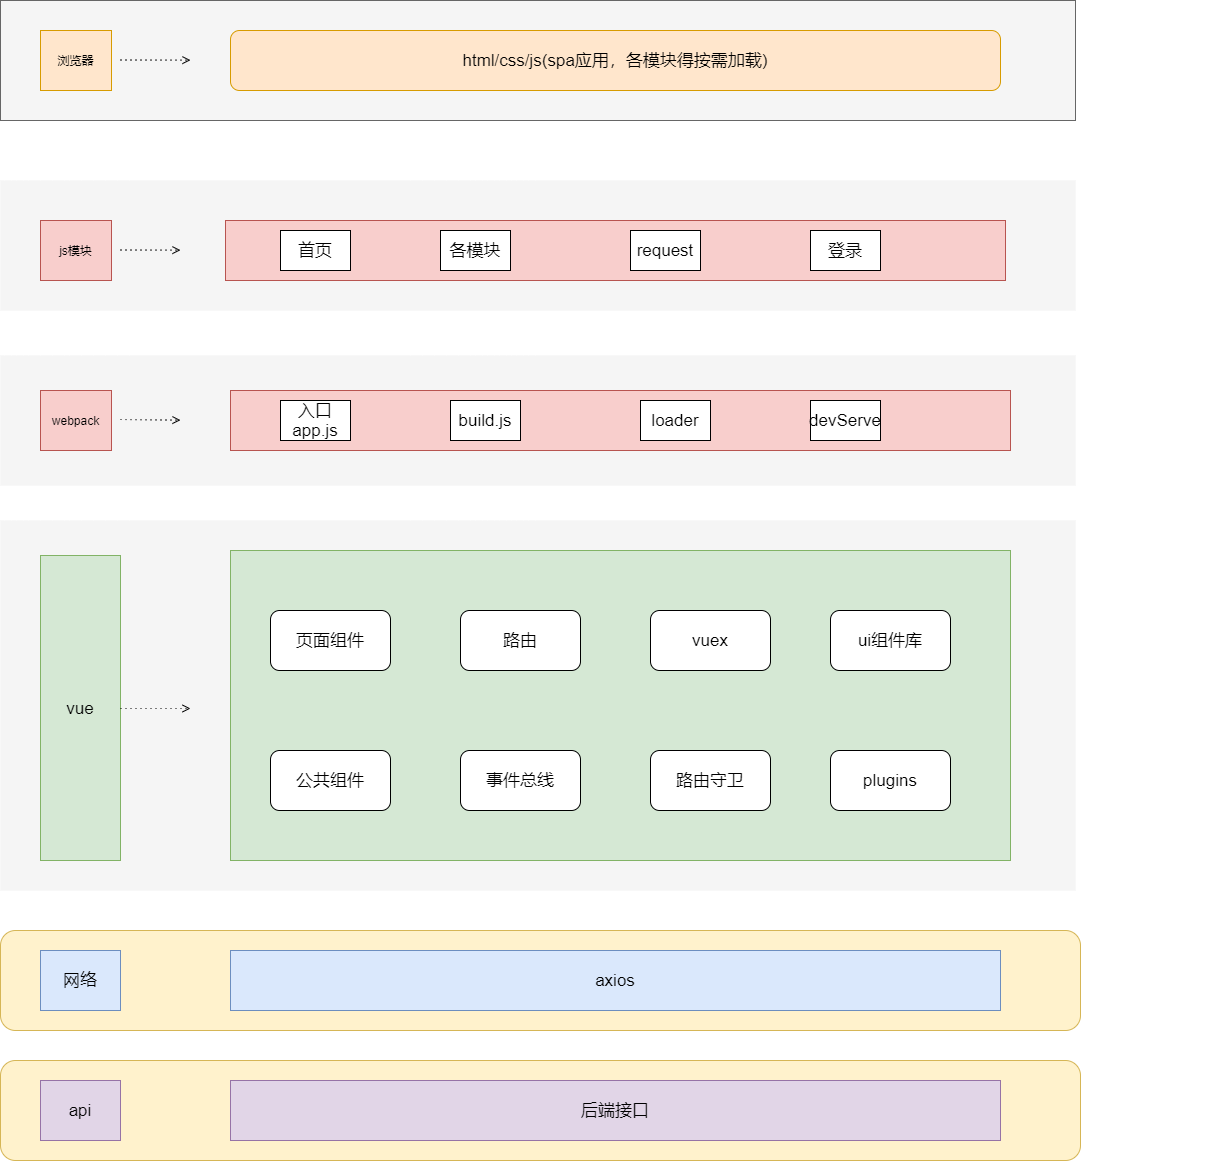

The diagram above was exported from draw.io. Its source (the exported page's mxGraphModel, read from the mxfile embedded in the PNG):
<mxGraphModel dx="2770" dy="1327" grid="1" gridSize="10" guides="1" tooltips="1" connect="1" arrows="1" fold="1" page="1" pageScale="1" pageWidth="850" pageHeight="1100" math="0" shadow="0">
  <root>
    <mxCell id="0" />
    <mxCell id="1" parent="0" />
    <mxCell id="dKdSaXE48SgPbhcamS2K-31" value="" style="whiteSpace=wrap;html=1;strokeColor=none;strokeWidth=1;fillColor=#f5f5f5;fontSize=14;" parent="1" vertex="1">
      <mxGeometry x="200" y="310" width="1075" height="130" as="geometry" />
    </mxCell>
    <mxCell id="dKdSaXE48SgPbhcamS2K-32" value="" style="whiteSpace=wrap;html=1;strokeWidth=1;fontSize=14;fillColor=#f5f5f5;strokeColor=#666666;fontColor=#333333;" parent="1" vertex="1">
      <mxGeometry x="200" y="130" width="1075" height="120" as="geometry" />
    </mxCell>
    <mxCell id="_5A2FjzWI1ER8aAaVoDJ-1" value="" style="rounded=1;whiteSpace=wrap;html=1;arcSize=50;" vertex="1" parent="1">
      <mxGeometry x="-600" y="630" as="geometry" />
    </mxCell>
    <mxCell id="_5A2FjzWI1ER8aAaVoDJ-2" value="浏览器" style="rounded=0;whiteSpace=wrap;html=1;fillColor=#ffe6cc;strokeColor=#d79b00;" vertex="1" parent="1">
      <mxGeometry x="240" y="160" width="71" height="60" as="geometry" />
    </mxCell>
    <mxCell id="_5A2FjzWI1ER8aAaVoDJ-7" value="html/css/js(spa应用，各模块得按需加载)" style="rounded=1;whiteSpace=wrap;html=1;fillColor=#ffe6cc;strokeColor=#d79b00;fontSize=17;" vertex="1" parent="1">
      <mxGeometry x="430" y="160" width="770" height="60" as="geometry" />
    </mxCell>
    <mxCell id="_5A2FjzWI1ER8aAaVoDJ-8" value="" style="rounded=0;whiteSpace=wrap;html=1;fillColor=#f8cecc;strokeColor=#b85450;" vertex="1" parent="1">
      <mxGeometry x="425" y="350" width="780" height="60" as="geometry" />
    </mxCell>
    <mxCell id="_5A2FjzWI1ER8aAaVoDJ-9" value="js模块" style="rounded=0;whiteSpace=wrap;html=1;fillColor=#f8cecc;strokeColor=#b85450;" vertex="1" parent="1">
      <mxGeometry x="240" y="350" width="71" height="60" as="geometry" />
    </mxCell>
    <mxCell id="_5A2FjzWI1ER8aAaVoDJ-12" value="" style="edgeStyle=elbowEdgeStyle;html=1;endArrow=open;elbow=vertical;endFill=0;dashed=1;dashPattern=1 4;" edge="1" parent="1">
      <mxGeometry width="160" relative="1" as="geometry">
        <mxPoint x="320" y="379.5" as="sourcePoint" />
        <mxPoint x="380" y="379.5" as="targetPoint" />
      </mxGeometry>
    </mxCell>
    <mxCell id="_5A2FjzWI1ER8aAaVoDJ-13" value="" style="edgeStyle=elbowEdgeStyle;html=1;endArrow=open;elbow=vertical;endFill=0;dashed=1;dashPattern=1 4;" edge="1" parent="1">
      <mxGeometry width="160" relative="1" as="geometry">
        <mxPoint x="320" y="189.5" as="sourcePoint" />
        <mxPoint x="390" y="189.5" as="targetPoint" />
      </mxGeometry>
    </mxCell>
    <mxCell id="_5A2FjzWI1ER8aAaVoDJ-14" value="首页" style="rounded=0;whiteSpace=wrap;html=1;fontSize=17;" vertex="1" parent="1">
      <mxGeometry x="480" y="360" width="70" height="40" as="geometry" />
    </mxCell>
    <mxCell id="_5A2FjzWI1ER8aAaVoDJ-15" value="各模块" style="rounded=0;whiteSpace=wrap;html=1;fontSize=17;" vertex="1" parent="1">
      <mxGeometry x="640" y="360" width="70" height="40" as="geometry" />
    </mxCell>
    <mxCell id="_5A2FjzWI1ER8aAaVoDJ-16" value="登录" style="rounded=0;whiteSpace=wrap;html=1;fontSize=17;" vertex="1" parent="1">
      <mxGeometry x="1010" y="360" width="70" height="40" as="geometry" />
    </mxCell>
    <mxCell id="_5A2FjzWI1ER8aAaVoDJ-17" value="request" style="rounded=0;whiteSpace=wrap;html=1;fontSize=17;" vertex="1" parent="1">
      <mxGeometry x="830" y="360" width="70" height="40" as="geometry" />
    </mxCell>
    <mxCell id="_5A2FjzWI1ER8aAaVoDJ-18" value="&lt;span style=&quot;color: rgba(0 , 0 , 0 , 0) ; font-family: monospace ; font-size: 0px&quot;&gt;%3CmxGraphModel%3E%3Croot%3E%3CmxCell%20id%3D%220%22%2F%3E%3CmxCell%20id%3D%221%22%20parent%3D%220%22%2F%3E%3CmxCell%20id%3D%222%22%20value%3D%22%22%20style%3D%22rounded%3D0%3BwhiteSpace%3Dwrap%3Bhtml%3D1%3BfillColor%3D%23f8cecc%3BstrokeColor%3D%23b85450%3B%22%20vertex%3D%221%22%20parent%3D%221%22%3E%3CmxGeometry%20x%3D%22360%22%20y%3D%22550%22%20width%3D%22780%22%20height%3D%2260%22%20as%3D%22geometry%22%2F%3E%3C%2FmxCell%3E%3C%2Froot%3E%3C%2FmxGraphModel%3E&lt;/span&gt;" style="whiteSpace=wrap;html=1;strokeColor=none;strokeWidth=1;fillColor=#f5f5f5;fontSize=14;" vertex="1" parent="1">
      <mxGeometry x="200" y="485" width="1075" height="130" as="geometry" />
    </mxCell>
    <mxCell id="_5A2FjzWI1ER8aAaVoDJ-19" value="webpack" style="rounded=0;whiteSpace=wrap;html=1;fillColor=#f8cecc;strokeColor=#b85450;" vertex="1" parent="1">
      <mxGeometry x="240" y="520" width="71" height="60" as="geometry" />
    </mxCell>
    <mxCell id="_5A2FjzWI1ER8aAaVoDJ-20" value="" style="rounded=0;whiteSpace=wrap;html=1;fillColor=#f8cecc;strokeColor=#b85450;" vertex="1" parent="1">
      <mxGeometry x="430" y="520" width="780" height="60" as="geometry" />
    </mxCell>
    <mxCell id="_5A2FjzWI1ER8aAaVoDJ-22" value="devServe" style="rounded=0;whiteSpace=wrap;html=1;fontSize=17;" vertex="1" parent="1">
      <mxGeometry x="1010" y="530" width="70" height="40" as="geometry" />
    </mxCell>
    <mxCell id="_5A2FjzWI1ER8aAaVoDJ-23" value="loader" style="rounded=0;whiteSpace=wrap;html=1;fontSize=17;" vertex="1" parent="1">
      <mxGeometry x="840" y="530" width="70" height="40" as="geometry" />
    </mxCell>
    <mxCell id="_5A2FjzWI1ER8aAaVoDJ-24" value="build.js" style="rounded=0;whiteSpace=wrap;html=1;fontSize=17;" vertex="1" parent="1">
      <mxGeometry x="650" y="530" width="70" height="40" as="geometry" />
    </mxCell>
    <mxCell id="_5A2FjzWI1ER8aAaVoDJ-25" value="入口app.js" style="rounded=0;whiteSpace=wrap;html=1;fontSize=17;" vertex="1" parent="1">
      <mxGeometry x="480" y="530" width="70" height="40" as="geometry" />
    </mxCell>
    <mxCell id="_5A2FjzWI1ER8aAaVoDJ-26" value="" style="edgeStyle=elbowEdgeStyle;html=1;endArrow=open;elbow=vertical;endFill=0;dashed=1;dashPattern=1 4;fontSize=17;" edge="1" parent="1">
      <mxGeometry width="160" relative="1" as="geometry">
        <mxPoint x="320" y="549" as="sourcePoint" />
        <mxPoint x="380" y="549" as="targetPoint" />
      </mxGeometry>
    </mxCell>
    <mxCell id="_5A2FjzWI1ER8aAaVoDJ-27" style="edgeStyle=orthogonalEdgeStyle;rounded=0;orthogonalLoop=1;jettySize=auto;html=1;exitX=0.5;exitY=1;exitDx=0;exitDy=0;fontSize=17;" edge="1" parent="1">
      <mxGeometry relative="1" as="geometry">
        <mxPoint x="1395" y="390" as="sourcePoint" />
        <mxPoint x="1395" y="390" as="targetPoint" />
      </mxGeometry>
    </mxCell>
    <mxCell id="_5A2FjzWI1ER8aAaVoDJ-28" style="edgeStyle=orthogonalEdgeStyle;rounded=0;orthogonalLoop=1;jettySize=auto;html=1;exitX=0.5;exitY=1;exitDx=0;exitDy=0;fontSize=17;" edge="1" parent="1" source="_5A2FjzWI1ER8aAaVoDJ-24" target="_5A2FjzWI1ER8aAaVoDJ-24">
      <mxGeometry relative="1" as="geometry" />
    </mxCell>
    <mxCell id="_5A2FjzWI1ER8aAaVoDJ-29" value="&lt;span style=&quot;color: rgba(0 , 0 , 0 , 0) ; font-family: monospace ; font-size: 0px&quot;&gt;%3CmxGraphModel%3E%3Croot%3E%3CmxCell%20id%3D%220%22%2F%3E%3CmxCell%20id%3D%221%22%20parent%3D%220%22%2F%3E%3CmxCell%20id%3D%222%22%20value%3D%22%22%20style%3D%22rounded%3D0%3BwhiteSpace%3Dwrap%3Bhtml%3D1%3BfillColor%3D%23f8cecc%3BstrokeColor%3D%23b85450%3B%22%20vertex%3D%221%22%20parent%3D%221%22%3E%3CmxGeometry%20x%3D%22360%22%20y%3D%22550%22%20width%3D%22780%22%20height%3D%2260%22%20as%3D%22geometry%22%2F%3E%3C%2FmxCell%3E%3C%2Froot%3E%3C%2FmxGraphModel%3E&lt;/span&gt;" style="whiteSpace=wrap;html=1;strokeColor=none;strokeWidth=1;fillColor=#f5f5f5;fontSize=14;" vertex="1" parent="1">
      <mxGeometry x="200" y="650" width="1075" height="370" as="geometry" />
    </mxCell>
    <mxCell id="_5A2FjzWI1ER8aAaVoDJ-30" value="vue" style="rounded=0;whiteSpace=wrap;html=1;fontSize=17;fillColor=#d5e8d4;strokeColor=#82b366;" vertex="1" parent="1">
      <mxGeometry x="240" y="685" width="80" height="305" as="geometry" />
    </mxCell>
    <mxCell id="_5A2FjzWI1ER8aAaVoDJ-31" value="" style="edgeStyle=elbowEdgeStyle;html=1;endArrow=open;elbow=vertical;endFill=0;dashed=1;dashPattern=1 4;fontSize=17;" edge="1" parent="1" source="_5A2FjzWI1ER8aAaVoDJ-29" target="_5A2FjzWI1ER8aAaVoDJ-32">
      <mxGeometry width="160" relative="1" as="geometry">
        <mxPoint x="320" y="720" as="sourcePoint" />
        <mxPoint x="390" y="720" as="targetPoint" />
        <Array as="points">
          <mxPoint x="370" y="720" />
        </Array>
      </mxGeometry>
    </mxCell>
    <mxCell id="_5A2FjzWI1ER8aAaVoDJ-32" value="" style="rounded=0;whiteSpace=wrap;html=1;fillColor=#d5e8d4;strokeColor=#82b366;" vertex="1" parent="1">
      <mxGeometry x="430" y="680" width="780" height="310" as="geometry" />
    </mxCell>
    <mxCell id="_5A2FjzWI1ER8aAaVoDJ-33" value="" style="edgeStyle=elbowEdgeStyle;html=1;endArrow=open;elbow=vertical;endFill=0;dashed=1;dashPattern=1 4;fontSize=17;" edge="1" parent="1" source="_5A2FjzWI1ER8aAaVoDJ-30">
      <mxGeometry width="160" relative="1" as="geometry">
        <mxPoint x="310" y="837.5" as="sourcePoint" />
        <mxPoint x="390" y="838" as="targetPoint" />
        <Array as="points" />
      </mxGeometry>
    </mxCell>
    <mxCell id="_5A2FjzWI1ER8aAaVoDJ-34" value="页面组件" style="rounded=1;whiteSpace=wrap;html=1;fontSize=17;" vertex="1" parent="1">
      <mxGeometry x="470" y="740" width="120" height="60" as="geometry" />
    </mxCell>
    <mxCell id="_5A2FjzWI1ER8aAaVoDJ-35" value="路由" style="rounded=1;whiteSpace=wrap;html=1;fontSize=17;" vertex="1" parent="1">
      <mxGeometry x="660" y="740" width="120" height="60" as="geometry" />
    </mxCell>
    <mxCell id="_5A2FjzWI1ER8aAaVoDJ-36" value="事件总线" style="rounded=1;whiteSpace=wrap;html=1;fontSize=17;" vertex="1" parent="1">
      <mxGeometry x="660" y="880" width="120" height="60" as="geometry" />
    </mxCell>
    <mxCell id="_5A2FjzWI1ER8aAaVoDJ-37" value="公共组件" style="rounded=1;whiteSpace=wrap;html=1;fontSize=17;" vertex="1" parent="1">
      <mxGeometry x="470" y="880" width="120" height="60" as="geometry" />
    </mxCell>
    <mxCell id="_5A2FjzWI1ER8aAaVoDJ-38" value="vuex" style="rounded=1;whiteSpace=wrap;html=1;fontSize=17;" vertex="1" parent="1">
      <mxGeometry x="850" y="740" width="120" height="60" as="geometry" />
    </mxCell>
    <mxCell id="_5A2FjzWI1ER8aAaVoDJ-39" value="路由守卫" style="rounded=1;whiteSpace=wrap;html=1;fontSize=17;" vertex="1" parent="1">
      <mxGeometry x="850" y="880" width="120" height="60" as="geometry" />
    </mxCell>
    <mxCell id="_5A2FjzWI1ER8aAaVoDJ-40" value="ui组件库" style="rounded=1;whiteSpace=wrap;html=1;fontSize=17;" vertex="1" parent="1">
      <mxGeometry x="1030" y="740" width="120" height="60" as="geometry" />
    </mxCell>
    <mxCell id="_5A2FjzWI1ER8aAaVoDJ-41" value="plugins" style="rounded=1;whiteSpace=wrap;html=1;fontSize=17;" vertex="1" parent="1">
      <mxGeometry x="1030" y="880" width="120" height="60" as="geometry" />
    </mxCell>
    <mxCell id="_5A2FjzWI1ER8aAaVoDJ-42" value="" style="rounded=1;whiteSpace=wrap;html=1;fontSize=17;fillColor=#fff2cc;strokeColor=#d6b656;" vertex="1" parent="1">
      <mxGeometry x="200" y="1060" width="1080" height="100" as="geometry" />
    </mxCell>
    <mxCell id="_5A2FjzWI1ER8aAaVoDJ-46" value="网络" style="rounded=0;whiteSpace=wrap;html=1;fontSize=17;fillColor=#dae8fc;strokeColor=#6c8ebf;" vertex="1" parent="1">
      <mxGeometry x="240" y="1080" width="80" height="60" as="geometry" />
    </mxCell>
    <mxCell id="_5A2FjzWI1ER8aAaVoDJ-47" value="" style="rounded=0;whiteSpace=wrap;html=1;fontSize=17;" vertex="1" parent="1">
      <mxGeometry x="740" y="1080" width="120" height="60" as="geometry" />
    </mxCell>
    <mxCell id="_5A2FjzWI1ER8aAaVoDJ-48" value="axios" style="rounded=0;whiteSpace=wrap;html=1;fontSize=17;fillColor=#dae8fc;strokeColor=#6c8ebf;" vertex="1" parent="1">
      <mxGeometry x="430" y="1080" width="770" height="60" as="geometry" />
    </mxCell>
    <mxCell id="_5A2FjzWI1ER8aAaVoDJ-49" value="&lt;span style=&quot;color: rgba(0 , 0 , 0 , 0) ; font-family: monospace ; font-size: 0px&quot;&gt;%3CmxGraphModel%3E%3Croot%3E%3CmxCell%20id%3D%220%22%2F%3E%3CmxCell%20id%3D%221%22%20parent%3D%220%22%2F%3E%3CmxCell%20id%3D%222%22%20value%3D%22%E7%BD%91%E7%BB%9C%22%20style%3D%22rounded%3D0%3BwhiteSpace%3Dwrap%3Bhtml%3D1%3BfontSize%3D17%3BfillColor%3D%23dae8fc%3BstrokeColor%3D%236c8ebf%3B%22%20vertex%3D%221%22%20parent%3D%221%22%3E%3CmxGeometry%20x%3D%22240%22%20y%3D%221080%22%20width%3D%2280%22%20height%3D%2260%22%20as%3D%22geometry%22%2F%3E%3C%2FmxCell%3E%3C%2Froot%3E%3C%2FmxGraphModel%3E&lt;/span&gt;" style="rounded=1;whiteSpace=wrap;html=1;fontSize=17;fillColor=#fff2cc;strokeColor=#d6b656;" vertex="1" parent="1">
      <mxGeometry x="200" y="1190" width="1080" height="100" as="geometry" />
    </mxCell>
    <mxCell id="_5A2FjzWI1ER8aAaVoDJ-50" value="api" style="rounded=0;whiteSpace=wrap;html=1;fontSize=17;fillColor=#e1d5e7;strokeColor=#9673a6;" vertex="1" parent="1">
      <mxGeometry x="240" y="1210" width="80" height="60" as="geometry" />
    </mxCell>
    <mxCell id="_5A2FjzWI1ER8aAaVoDJ-53" value="后端接口" style="rounded=0;whiteSpace=wrap;html=1;fontSize=17;fillColor=#e1d5e7;strokeColor=#9673a6;" vertex="1" parent="1">
      <mxGeometry x="430" y="1210" width="770" height="60" as="geometry" />
    </mxCell>
  </root>
</mxGraphModel>